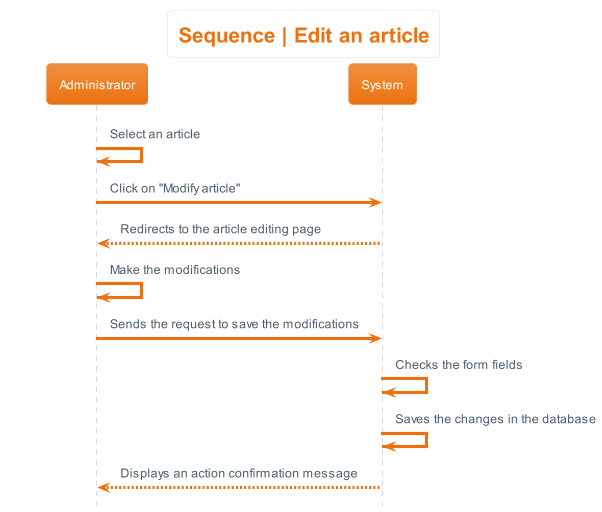

The diagram above was rendered by PlantUML. Its source (embedded in the PNG):
@startuml sequence__edit_article
hide footbox
skinparam actorStyle awesome
!theme aws-orange
skinparam backgroundcolor White

'Titre'
title Sequence | Edit an article

'Déroulement'
Administrator -> Administrator : Select an article
Administrator -> System : Click on "Modify article"
System --> Administrator: Redirects to the article editing page
Administrator -> Administrator : Make the modifications
Administrator -> System : Sends the request to save the modifications
System -> System : Checks the form fields
System -> System : Saves the changes in the database
System --> Administrator: Displays an action confirmation message
@enduml